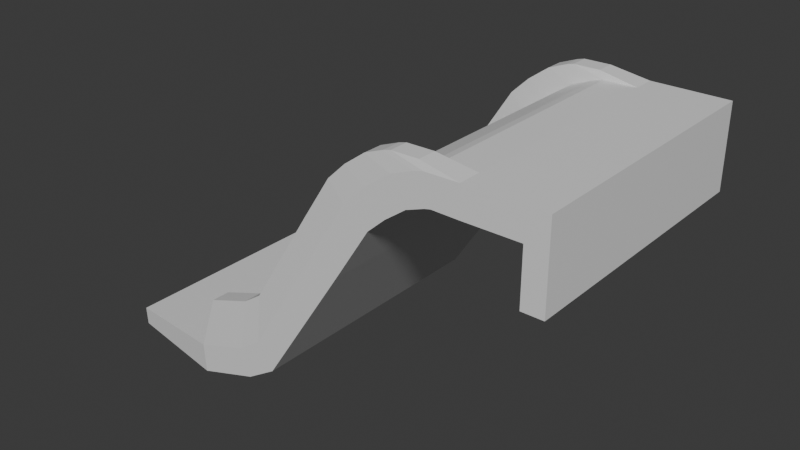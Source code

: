 # Source: stage4generalplatform1.blend  (saved by Blender 4.0.36; exported with 4.5.12 LTS)
import bpy
from mathutils import Matrix  # noqa: F401  (used for matrix-valued properties, if any)

bpy.ops.wm.read_factory_settings(use_empty=True)
scene = bpy.context.scene
scene.name = 'Scene'

# ---- collections
col_collection = bpy.data.collections.new('Collection'); scene.collection.children.link(col_collection)

# ---- materials (node trees are filled in below, after node groups)
mat_material = bpy.data.materials.new('Material')
mat_material.alpha_threshold = 0.0
mat_material.use_transparent_shadow = False
mat_material.roughness = 0.5
mat_material.line_color = (0.0, 0.0, 0.0, 1.0)

# ---- material node trees
mat_material.use_nodes = True; mat_material.node_tree.nodes.clear()
_N = mat_material.node_tree.nodes; _L = mat_material.node_tree.links
n0 = _N.new('ShaderNodeOutputMaterial'); n0.name = 'Material Output'; n0.location = (300, 300)
n1 = _N.new('ShaderNodeBsdfPrincipled'); n1.name = 'Principled BSDF'; n1.location = (10, 300)
n1.inputs[3].default_value = 1.45
_L.new(n1.outputs[0], n0.inputs[0])
n0.is_active_output = True

# ---- world
world_world = bpy.data.worlds.new('World'); scene.world = world_world
world_world.use_nodes = True; world_world.node_tree.nodes.clear()
_N = world_world.node_tree.nodes; _L = world_world.node_tree.links
n0 = _N.new('ShaderNodeOutputWorld'); n0.name = 'World Output'; n0.location = (300, 300)
n1 = _N.new('ShaderNodeBackground'); n1.name = 'Background'; n1.location = (10, 300)
n1.inputs[0].default_value = (0.05088, 0.05088, 0.05088, 1.0)
_L.new(n1.outputs[0], n0.inputs[0])
n0.is_active_output = True
world_world.color = (0.05088, 0.05088, 0.05088)
world_world.use_sun_shadow = False
world_world.sun_shadow_jitter_overblur = 0.0

# ---- meshes
me_cube = bpy.data.meshes.new('Cube')
me_cube.from_pydata([(1.0, 0.0, 1.0), (1.0, 0.0, -1.0), (1.0, -9.355, 1.0), (1.0, -9.355, -1.0), (-1.244, 0.0, 0.9697), (-0.7555, 0.0, -0.9697), (-1.244, -9.355, 0.9697), (-0.7555, -9.355, -0.9697), (-1.16, 0.0, -1.065), (-1.16, -9.355, -1.065), (-1.873, -9.355, 0.8042), (-1.873, 0.0, 0.8042), (-2.362, 0.0, -1.505), (-2.362, -9.355, -1.505), (-3.4, -9.355, 0.2046), (-3.4, 0.0, 0.2046), (-3.77, 0.0, -2.531), (-3.77, -9.355, -2.531), (-5.139, -9.355, -1.073), (-5.139, 0.0, -1.073), (-4.96, 0.0, -3.608), (-4.96, -9.355, -3.608), (-6.643, -9.355, -2.528), (-6.643, 0.0, -2.528), (-7.318, 0.0, -7.284), (-7.318, -9.355, -7.284), (-9.001, -9.355, -6.204), (-9.001, 0.0, -6.204), (-13.02, 0.0, -16.03), (-13.02, -9.355, -16.03), (-14.13, -9.355, -14.36), (-14.13, 0.0, -14.36), (-15.11, 0.0, -17.38), (-15.11, -9.355, -17.38), (-15.76, -9.355, -15.48), (-15.76, 0.0, -15.48), (-19.39, 0.0, -18.8), (-19.39, -9.355, -18.8), (-19.51, -9.355, -16.8), (-19.51, 0.0, -16.8), (-27.19, 0.0, -18.89), (-27.19, -7.973, -18.89), (-27.26, -7.973, -17.65), (-27.26, 0.0, -17.65), (-0.7555, -7.8, -0.9697), (-2.362, -7.8, -1.505), (1.0, -7.8, 1.0), (-1.244, -7.8, 0.9697), (1.0, -7.8, -1.0), (-1.16, -7.8, -1.065), (-1.873, -7.8, 0.8042), (-3.4, -7.8, 0.2046), (-3.77, -7.8, -2.531), (-5.139, -7.8, -1.073), (-4.96, -7.8, -3.608), (-6.643, -7.8, -2.528), (-7.318, -7.8, -7.284), (-9.001, -7.8, -6.204), (-13.02, -7.8, -16.03), (-14.13, -7.8, -14.36), (-15.11, -7.8, -17.38), (-15.76, -7.8, -15.48), (-27.19, -7.009, -18.89), (-19.39, -7.8, -18.8), (-19.51, -7.8, -16.8), (-27.26, -7.009, -17.65), (-1.638, -9.209, 1.465), (-3.461, -9.209, 1.44), (-1.638, -7.946, 1.465), (-3.971, -9.209, 1.306), (-5.211, -9.209, 0.819), (-6.624, -9.209, -0.2191), (-7.846, -9.209, -1.401), (-9.761, -9.209, -4.386), (-13.93, -9.209, -11.01), (-15.25, -9.209, -11.92), (-18.29, -9.209, -12.99), (-3.461, -7.946, 1.44), (-3.971, -7.946, 1.306), (-5.211, -7.946, 0.819), (-6.624, -7.946, -0.2191), (-7.846, -7.946, -1.401), (-9.761, -7.946, -4.386), (-13.93, -7.946, -11.01), (-15.25, -7.946, -11.92), (-18.29, -7.946, -12.99), (6.222, 0.0, 1.0), (6.222, 0.0, -1.0), (6.222, -9.355, 1.0), (6.222, -9.355, -1.0), (6.222, -7.8, 1.0), (6.222, -7.8, -1.0), (4.775, -7.8, 1.0), (4.775, -9.355, -1.0), (4.775, -9.355, 1.0), (4.775, -7.8, -1.0), (4.775, 0.0, 1.0), (4.775, 0.0, -1.0), (4.775, -9.355, -4.687), (6.222, -9.355, -4.687), (6.222, -7.8, -4.687), (6.222, 0.0, -4.687), (4.775, -7.8, -4.687), (4.775, 0.0, -4.687)], [], [(22, 18, 71, 72), (3, 2, 6, 7), (44, 7, 9, 49), (44, 48, 3, 7), (95, 97, 103, 102), (50, 11, 15, 51), (47, 4, 11, 50), (7, 6, 10, 9), (51, 15, 19, 53), (9, 10, 14, 13), (49, 9, 13, 45), (52, 17, 21, 54), (13, 14, 18, 17), (45, 13, 17, 52), (21, 22, 26, 25), (17, 18, 22, 21), (53, 19, 23, 55), (25, 26, 30, 29), (55, 23, 27, 57), (54, 21, 25, 56), (29, 30, 34, 33), (57, 27, 31, 59), (56, 25, 29, 58), (61, 35, 39, 64), (59, 31, 35, 61), (58, 29, 33, 60), (64, 39, 43, 65), (60, 33, 37, 63), (33, 34, 38, 37), (62, 41, 42, 65), (63, 37, 41, 62), (37, 38, 42, 41), (36, 63, 62, 40), (40, 62, 65, 43), (32, 60, 63, 36), (38, 64, 65, 42), (28, 58, 60, 32), (47, 50, 78, 77), (57, 59, 83, 82), (24, 56, 58, 28), (51, 53, 80, 79), (20, 54, 56, 24), (14, 10, 69, 70), (2, 46, 68, 66), (12, 45, 52, 16), (16, 52, 54, 20), (8, 49, 45, 12), (46, 47, 77, 68), (61, 64, 85, 84), (18, 14, 70, 71), (94, 93, 89, 88), (5, 1, 48, 44), (5, 44, 49, 8), (0, 4, 47, 46), (68, 77, 67, 66), (74, 83, 84, 75), (75, 84, 85, 76), (73, 82, 83, 74), (72, 81, 82, 73), (71, 80, 81, 72), (70, 79, 80, 71), (67, 77, 78, 69), (69, 78, 79, 70), (50, 51, 79, 78), (55, 57, 82, 81), (10, 6, 67, 69), (53, 55, 81, 80), (34, 30, 74, 75), (38, 34, 75, 76), (59, 61, 84, 83), (30, 26, 73, 74), (6, 2, 66, 67), (64, 38, 76, 85), (26, 22, 72, 73), (91, 90, 88, 89), (87, 86, 90, 91), (96, 92, 90, 86), (89, 93, 98, 99), (92, 94, 88, 90), (46, 2, 94, 92), (48, 1, 97, 95), (0, 46, 92, 96), (2, 3, 93, 94), (3, 48, 95, 93), (98, 102, 100, 99), (102, 103, 101, 100), (91, 89, 99, 100), (87, 91, 100, 101), (93, 95, 102, 98)])
_uv = me_cube.uv_layers.new(name='UVMap')
_uv.uv.foreach_set('vector', [0.625, 1.0, 0.625, 1.0, 0.625, 1.0, 0.625, 1.0, 0.375, 0.75, 0.625, 0.75, 0.625, 1.0, 0.375, 1.0, 0.125, 0.7084, 0.125, 0.75, 0.125, 0.75, 0.125, 0.7084, 0.125, 0.7084, 0.375, 0.7084, 0.375, 0.75, 0.125, 0.75, 0.375, 0.7084, 0.375, 0.5, 0.375, 0.5, 0.375, 0.7084, 0.875, 0.7084, 0.875, 0.5, 0.875, 0.5, 0.875, 0.7084, 0.875, 0.7084, 0.875, 0.5, 0.875, 0.5, 0.875, 0.7084, 0.375, 1.0, 0.625, 1.0, 0.625, 1.0, 0.375, 1.0, 0.875, 0.7084, 0.875, 0.5, 0.875, 0.5, 0.875, 0.7084, 0.375, 1.0, 0.625, 1.0, 0.625, 1.0, 0.375, 1.0, 0.125, 0.7084, 0.125, 0.75, 0.125, 0.75, 0.125, 0.7084, 0.125, 0.7084, 0.125, 0.75, 0.125, 0.75, 0.125, 0.7084, 0.375, 1.0, 0.625, 1.0, 0.625, 1.0, 0.375, 1.0, 0.125, 0.7084, 0.125, 0.75, 0.125, 0.75, 0.125, 0.7084, 0.375, 1.0, 0.625, 1.0, 0.625, 1.0, 0.375, 1.0, 0.375, 1.0, 0.625, 1.0, 0.625, 1.0, 0.375, 1.0, 0.875, 0.7084, 0.875, 0.5, 0.875, 0.5, 0.875, 0.7084, 0.375, 1.0, 0.625, 1.0, 0.625, 1.0, 0.375, 1.0, 0.875, 0.7084, 0.875, 0.5, 0.875, 0.5, 0.875, 0.7084, 0.125, 0.7084, 0.125, 0.75, 0.125, 0.75, 0.125, 0.7084, 0.375, 1.0, 0.625, 1.0, 0.625, 1.0, 0.375, 1.0, 0.875, 0.7084, 0.875, 0.5, 0.875, 0.5, 0.875, 0.7084, 0.125, 0.7084, 0.125, 0.75, 0.125, 0.75, 0.125, 0.7084, 0.875, 0.7084, 0.875, 0.5, 0.875, 0.5, 0.875, 0.7084, 0.875, 0.7084, 0.875, 0.5, 0.875, 0.5, 0.875, 0.7084, 0.125, 0.7084, 0.125, 0.75, 0.125, 0.75, 0.125, 0.7084, 0.875, 0.7084, 0.875, 0.5, 0.875, 0.5, 0.875, 0.7084, 0.125, 0.7084, 0.125, 0.75, 0.125, 0.75, 0.125, 0.7084, 0.375, 1.0, 0.625, 1.0, 0.625, 1.0, 0.375, 1.0, 0.3334, 0.9169, 0.375, 1.0, 0.875, 0.75, 0.875, 0.7084, 0.125, 0.7084, 0.125, 0.75, 0.125, 0.75, 0.125, 0.7084, 0.375, 1.0, 0.625, 1.0, 0.625, 1.0, 0.375, 1.0, 0.125, 0.5, 0.125, 0.7084, 0.125, 0.7084, 0.125, 0.5, 0.125, 0.5, 0.3334, 0.9169, 0.875, 0.7084, 0.875, 0.5, 0.125, 0.5, 0.125, 0.7084, 0.125, 0.7084, 0.125, 0.5, 0.875, 0.75, 0.875, 0.7084, 0.875, 0.7084, 0.875, 0.75, 0.125, 0.5, 0.125, 0.7084, 0.125, 0.7084, 0.125, 0.5, 0.875, 0.7084, 0.875, 0.7084, 0.875, 0.7084, 0.875, 0.7084, 0.875, 0.7084, 0.875, 0.7084, 0.875, 0.7084, 0.875, 0.7084, 0.125, 0.5, 0.125, 0.7084, 0.125, 0.7084, 0.125, 0.5, 0.875, 0.7084, 0.875, 0.7084, 0.875, 0.7084, 0.875, 0.7084, 0.125, 0.5, 0.125, 0.7084, 0.125, 0.7084, 0.125, 0.5, 0.625, 1.0, 0.625, 1.0, 0.625, 1.0, 0.625, 1.0, 0.625, 0.75, 0.625, 0.7084, 0.625, 0.7084, 0.625, 0.75, 0.125, 0.5, 0.125, 0.7084, 0.125, 0.7084, 0.125, 0.5, 0.125, 0.5, 0.125, 0.7084, 0.125, 0.7084, 0.125, 0.5, 0.125, 0.5, 0.125, 0.7084, 0.125, 0.7084, 0.125, 0.5, 0.625, 0.7084, 0.875, 0.7084, 0.875, 0.7084, 0.625, 0.7084, 0.875, 0.7084, 0.875, 0.7084, 0.875, 0.7084, 0.875, 0.7084, 0.625, 1.0, 0.625, 1.0, 0.625, 1.0, 0.625, 1.0, 0.625, 0.75, 0.375, 0.75, 0.375, 0.75, 0.625, 0.75, 0.125, 0.5, 0.375, 0.5, 0.375, 0.7084, 0.125, 0.7084, 0.125, 0.5, 0.125, 0.7084, 0.125, 0.7084, 0.125, 0.5, 0.625, 0.5, 0.875, 0.5, 0.875, 0.7084, 0.625, 0.7084, 0.625, 0.7084, 0.875, 0.7084, 0.875, 0.75, 0.625, 0.75, 0.875, 0.75, 0.875, 0.7084, 0.875, 0.7084, 0.875, 0.75, 0.875, 0.75, 0.875, 0.7084, 0.875, 0.7084, 0.875, 0.75, 0.875, 0.75, 0.875, 0.7084, 0.875, 0.7084, 0.875, 0.75, 0.875, 0.75, 0.875, 0.7084, 0.875, 0.7084, 0.875, 0.75, 0.875, 0.75, 0.875, 0.7084, 0.875, 0.7084, 0.875, 0.75, 0.875, 0.75, 0.875, 0.7084, 0.875, 0.7084, 0.875, 0.75, 0.875, 0.75, 0.875, 0.7084, 0.875, 0.7084, 0.875, 0.75, 0.875, 0.75, 0.875, 0.7084, 0.875, 0.7084, 0.875, 0.75, 0.875, 0.7084, 0.875, 0.7084, 0.875, 0.7084, 0.875, 0.7084, 0.875, 0.7084, 0.875, 0.7084, 0.875, 0.7084, 0.875, 0.7084, 0.625, 1.0, 0.625, 1.0, 0.625, 1.0, 0.625, 1.0, 0.875, 0.7084, 0.875, 0.7084, 0.875, 0.7084, 0.875, 0.7084, 0.625, 1.0, 0.625, 1.0, 0.625, 1.0, 0.625, 1.0, 0.625, 1.0, 0.625, 1.0, 0.625, 1.0, 0.625, 1.0, 0.875, 0.7084, 0.875, 0.7084, 0.875, 0.7084, 0.875, 0.7084, 0.625, 1.0, 0.625, 1.0, 0.625, 1.0, 0.625, 1.0, 0.625, 1.0, 0.625, 0.75, 0.625, 0.75, 0.625, 1.0, 0.875, 0.7084, 0.875, 0.75, 0.875, 0.75, 0.875, 0.7084, 0.625, 1.0, 0.625, 1.0, 0.625, 1.0, 0.625, 1.0, 0.375, 0.7084, 0.625, 0.7084, 0.625, 0.75, 0.375, 0.75, 0.375, 0.5, 0.625, 0.5, 0.625, 0.7084, 0.375, 0.7084, 0.625, 0.5, 0.625, 0.7084, 0.625, 0.7084, 0.625, 0.5, 0.375, 0.75, 0.375, 0.75, 0.375, 0.75, 0.375, 0.75, 0.625, 0.7084, 0.625, 0.75, 0.625, 0.75, 0.625, 0.7084, 0.625, 0.7084, 0.625, 0.75, 0.625, 0.75, 0.625, 0.7084, 0.375, 0.7084, 0.375, 0.5, 0.375, 0.5, 0.375, 0.7084, 0.625, 0.5, 0.625, 0.7084, 0.625, 0.7084, 0.625, 0.5, 0.625, 0.75, 0.375, 0.75, 0.375, 0.75, 0.625, 0.75, 0.375, 0.75, 0.375, 0.7084, 0.375, 0.7084, 0.375, 0.75, 0.375, 0.75, 0.375, 0.7084, 0.375, 0.7084, 0.375, 0.75, 0.375, 0.7084, 0.375, 0.5, 0.375, 0.5, 0.375, 0.7084, 0.375, 0.7084, 0.375, 0.75, 0.375, 0.75, 0.375, 0.7084, 0.375, 0.5, 0.375, 0.7084, 0.375, 0.7084, 0.375, 0.5, 0.375, 0.75, 0.375, 0.7084, 0.375, 0.7084, 0.375, 0.75])
me_cube.materials.append(mat_material)
me_cube.use_mirror_vertex_groups = False
me_cube.update()

# ---- objects
ob_cube = bpy.data.objects.new('Cube', me_cube)

# ---- transforms, parenting, visibility, modifiers, constraints
ob_cube.location = (0.0, 0.0, 0.0)
ob_cube.lock_rotations_4d = False
ob_cube.empty_display_type = 'ARROWS'
ob_cube.lineart.crease_threshold = 0.0
_m = ob_cube.modifiers.new('Mirror', 'MIRROR')
_m.use_axis = (False, True, False)
_m.use_clip = True

# ---- collection membership
col_collection.objects.link(ob_cube)

# ---- scene / render settings (as saved in the file)
scene.frame_start = 1; scene.frame_end = 250; scene.frame_set(1)
scene.render.engine = 'BLENDER_EEVEE_NEXT'
scene.cycles.sampling_pattern = 'TABULATED_SOBOL'
bpy.context.view_layer.update()

# ---- added for rendering (the .blend has no active camera and no usable light): camera, sun
cam_auto = bpy.data.cameras.new('AutoCamera')
cam_auto.lens = 50.0
cam_auto.sensor_width = 36.0
cam_auto.clip_end = 1000.0
ob_auto_camera = bpy.data.objects.new('AutoCamera', cam_auto)
scene.collection.objects.link(ob_auto_camera)
ob_auto_camera.location = (29.657, -48.2129, 23.4291)
ob_auto_camera.rotation_euler = (1.09748, -7.21219e-08, 0.694738)
scene.camera = ob_auto_camera
light_auto_sun = bpy.data.lights.new('AutoSun', 'SUN')
light_auto_sun.energy = 3.0
light_auto_sun.angle = 0.0523599
ob_auto_sun = bpy.data.objects.new('AutoSun', light_auto_sun)
scene.collection.objects.link(ob_auto_sun)
ob_auto_sun.rotation_euler = (0.872665, 0.174533, 0.523599)
bpy.context.view_layer.update()
